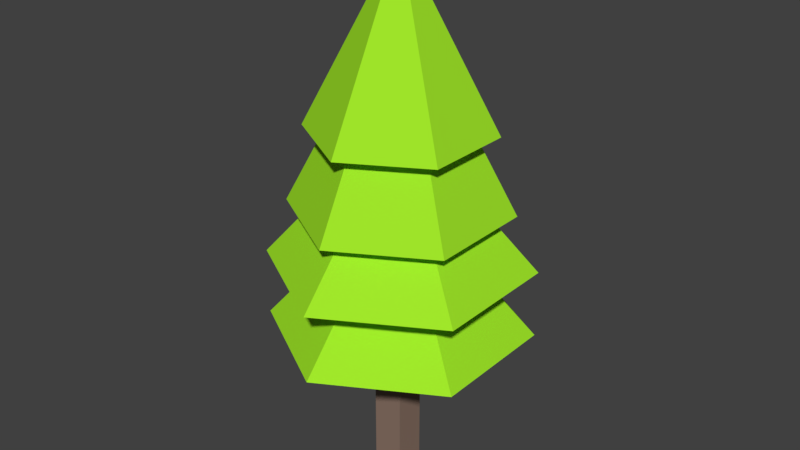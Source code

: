 # Source: tree.blend  (saved by Blender 2.79.0; exported with 4.5.12 LTS)
import bpy
from mathutils import Matrix  # noqa: F401  (used for matrix-valued properties, if any)

bpy.ops.wm.read_factory_settings(use_empty=True)
scene = bpy.context.scene
scene.name = 'Scene'

# ---- collections
col_collection_1 = bpy.data.collections.new('Collection 1'); scene.collection.children.link(col_collection_1)

# ---- materials (node trees are filled in below, after node groups)
mat_material_002 = bpy.data.materials.new('Material.002')
mat_material_002.alpha_threshold = 0.0
mat_material_002.use_transparent_shadow = False
mat_material_002.diffuse_color = (0.3538, 0.7923, 0.02308, 1.0)
mat_material_002.roughness = 0.5
mat_material = bpy.data.materials.new('Material')
mat_material.alpha_threshold = 0.0
mat_material.use_transparent_shadow = False
mat_material.diffuse_color = (0.2627, 0.1765, 0.1373, 1.0)
mat_material.roughness = 0.5
mat_material.line_color = (0.0, 0.0, 0.0, 1.0)
mat_material_001 = bpy.data.materials.new('Material.001')
mat_material_001.alpha_threshold = 0.0
mat_material_001.use_transparent_shadow = False
mat_material_001.diffuse_color = (0.6627, 0.3882, 0.2314, 1.0)
mat_material_001.roughness = 0.5

# ---- material node trees

# ---- world
world_world = bpy.data.worlds.new('World'); scene.world = world_world
world_world.color = (0.05088, 0.05088, 0.05088)
world_world.use_sun_shadow = False
world_world.sun_shadow_jitter_overblur = 0.0
world_world.cycles.sampling_method = 'MANUAL'

# ---- meshes
me_cone = bpy.data.meshes.new('Cone')
me_cone.from_pydata([(0.0, 1.0, -1.0), (0.866, 0.5, -1.0), (0.866, -0.5, -1.0), (-8.742e-08, -1.0, -1.0), (0.0, 0.0, 1.0), (-0.866, -0.5, -1.0), (-0.866, 0.5, -1.0)], [], [(0, 4, 1), (1, 4, 2), (2, 4, 3), (3, 4, 5), (5, 4, 6), (6, 4, 0), (0, 1, 2, 3, 5, 6)])
me_cone.materials.append(mat_material_002)
me_cone.use_remesh_preserve_volume = False
me_cone.use_remesh_preserve_attributes = False
me_cone.use_mirror_vertex_groups = False
me_cone.update()
me_cube = bpy.data.meshes.new('Cube')
me_cube.from_pydata([(1.0, 1.0, -1.0), (1.0, -1.0, -1.0), (-1.0, -1.0, -1.0), (-1.0, 1.0, -1.0), (1.0, 1.0, 1.0), (1.0, -1.0, 1.0), (-1.0, -1.0, 1.0), (-1.0, 1.0, 1.0)], [], [(0, 1, 2, 3), (4, 7, 6, 5), (0, 4, 5, 1), (1, 5, 6, 2), (2, 6, 7, 3), (4, 0, 3, 7)])
me_cube.polygons.foreach_set('material_index', [0, 0, 0, 0, 1, 1])
me_cube.materials.append(mat_material)
me_cube.materials.append(mat_material_001)
me_cube.use_remesh_preserve_volume = False
me_cube.use_remesh_preserve_attributes = False
me_cube.use_mirror_vertex_groups = False
me_cube.update()

# ---- objects
ob_cone_003 = bpy.data.objects.new('Cone.003', me_cone)
ob_cone_002 = bpy.data.objects.new('Cone.002', me_cone)
ob_cone_001 = bpy.data.objects.new('Cone.001', me_cone)
ob_cone = bpy.data.objects.new('Cone', me_cone)
ob_cube = bpy.data.objects.new('Cube', me_cube)

# ---- transforms, parenting, visibility, modifiers, constraints
ob_cone_003.location = (0.02255, -0.004719, 2.842)
ob_cone_003.scale = (0.5724, 0.5724, 0.5479)
ob_cone_003.lineart.crease_threshold = 0.0
ob_cone_002.location = (0.02255, -0.004719, 2.463)
ob_cone_002.scale = (0.6851, 0.6851, 0.6531)
ob_cone_002.lineart.crease_threshold = 0.0
ob_cone_001.location = (0.02255, -0.004719, 1.918)
ob_cone_001.scale = (0.8264, 0.8264, 0.4662)
ob_cone_001.lineart.crease_threshold = 0.0
ob_cone.location = (0.02255, -0.004719, 1.486)
ob_cone.scale = (0.8264, 0.8264, 0.4662)
ob_cone.lineart.crease_threshold = 0.0
ob_cube.location = (0.0, 0.0, 1.026)
ob_cube.scale = (0.1001, 0.1001, 1.025)
ob_cube.lock_rotations_4d = False
ob_cube.empty_display_type = 'ARROWS'
ob_cube.lineart.crease_threshold = 0.0

# ---- collection membership
col_collection_1.objects.link(ob_cone_003)
col_collection_1.objects.link(ob_cone_002)
col_collection_1.objects.link(ob_cone_001)
col_collection_1.objects.link(ob_cone)
col_collection_1.objects.link(ob_cube)

# ---- scene / render settings (as saved in the file)
scene.frame_start = 1; scene.frame_end = 250; scene.frame_set(1)
scene.render.engine = 'BLENDER_EEVEE_NEXT'
scene.render.resolution_percentage = 50
scene.render.dither_intensity = 0.0
scene.cycles.use_denoising = False
scene.cycles.samples = 128
scene.cycles.sampling_pattern = 'TABULATED_SOBOL'
scene.cycles.use_adaptive_sampling = False
scene.cycles.use_light_tree = False
scene.cycles.blur_glossy = 0.0
scene.cycles.sample_clamp_indirect = 0.0
scene.view_settings.view_transform = 'Standard'
bpy.context.view_layer.update()

# ---- added for rendering (the .blend has no active camera and no usable light): camera, sun
cam_auto = bpy.data.cameras.new('AutoCamera')
cam_auto.lens = 50.0
cam_auto.sensor_width = 36.0
cam_auto.clip_end = 1000.0
ob_auto_camera = bpy.data.objects.new('AutoCamera', cam_auto)
scene.collection.objects.link(ob_auto_camera)
ob_auto_camera.location = (3.75401, -4.48247, 4.68105)
ob_auto_camera.rotation_euler = (1.09748, -7.21219e-08, 0.694738)
scene.camera = ob_auto_camera
light_auto_sun = bpy.data.lights.new('AutoSun', 'SUN')
light_auto_sun.energy = 3.0
light_auto_sun.angle = 0.0523599
ob_auto_sun = bpy.data.objects.new('AutoSun', light_auto_sun)
scene.collection.objects.link(ob_auto_sun)
ob_auto_sun.rotation_euler = (0.872665, 0.174533, 0.523599)
bpy.context.view_layer.update()
